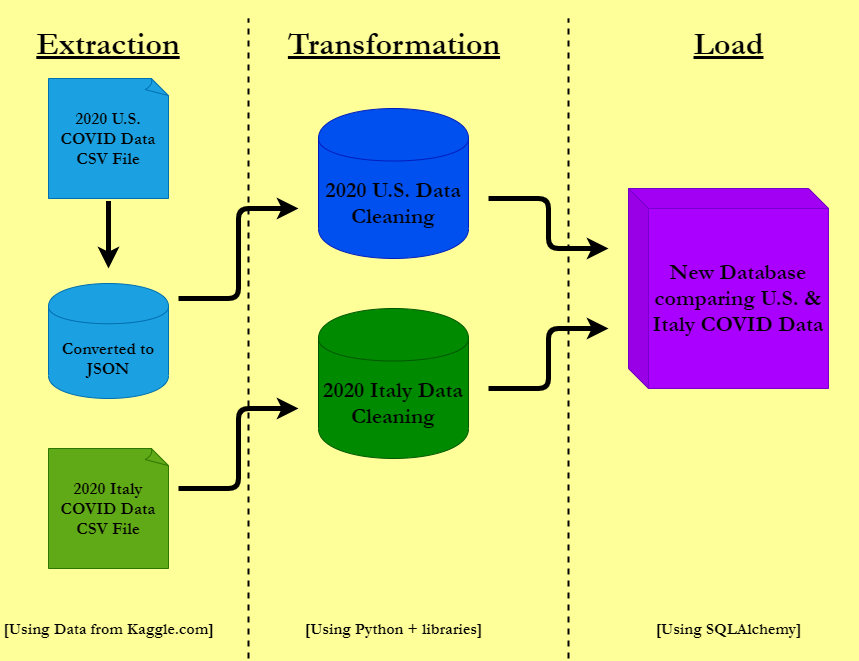

The diagram above was exported from draw.io. Its source (the exported page's mxGraphModel, read from the mxfile embedded in the PNG):
<mxGraphModel dx="1094" dy="1421" grid="1" gridSize="10" guides="1" tooltips="1" connect="1" arrows="1" fold="1" page="1" pageScale="1" pageWidth="850" pageHeight="1100" background="#FFFF99" math="0" shadow="0">
  <root>
    <mxCell id="0" />
    <mxCell id="1" parent="0" />
    <mxCell id="fsERgBGMI5sVe4iha3p5-1" value="&lt;font style=&quot;font-size: 22px&quot; face=&quot;Garamond&quot; color=&quot;#000000&quot;&gt;&lt;b&gt;New Database comparing U.S. &amp;amp; Italy COVID Data&lt;/b&gt;&lt;/font&gt;" style="shape=cube;whiteSpace=wrap;html=1;boundedLbl=1;backgroundOutline=1;darkOpacity=0.05;darkOpacity2=0.1;fillColor=#aa00ff;strokeColor=#7700CC;fontColor=#ffffff;" vertex="1" parent="1">
      <mxGeometry x="660" y="170" width="200" height="200" as="geometry" />
    </mxCell>
    <mxCell id="fsERgBGMI5sVe4iha3p5-2" value="&lt;font face=&quot;Garamond&quot; size=&quot;1&quot; color=&quot;#000000&quot;&gt;&lt;b style=&quot;font-size: 22px&quot;&gt;2020 U.S. Data Cleaning&lt;/b&gt;&lt;/font&gt;" style="shape=cylinder;whiteSpace=wrap;html=1;boundedLbl=1;backgroundOutline=1;fillColor=#0050ef;strokeColor=#001DBC;fontColor=#ffffff;" vertex="1" parent="1">
      <mxGeometry x="350" y="90" width="150" height="150" as="geometry" />
    </mxCell>
    <mxCell id="fsERgBGMI5sVe4iha3p5-3" value="&lt;font style=&quot;font-size: 17px&quot; face=&quot;Garamond&quot; color=&quot;#000000&quot;&gt;&lt;b&gt;Converted to JSON&lt;/b&gt;&lt;/font&gt;" style="shape=cylinder;whiteSpace=wrap;html=1;boundedLbl=1;backgroundOutline=1;fillColor=#1ba1e2;strokeColor=#006EAF;fontColor=#ffffff;" vertex="1" parent="1">
      <mxGeometry x="80" y="265" width="120" height="115" as="geometry" />
    </mxCell>
    <mxCell id="fsERgBGMI5sVe4iha3p5-6" value="&lt;b style=&quot;font-size: 17px&quot;&gt;&lt;font face=&quot;Garamond&quot; color=&quot;#000000&quot; style=&quot;font-size: 17px&quot;&gt;2020 U.S. COVID Data&lt;br&gt;CSV File&lt;/font&gt;&lt;/b&gt;" style="whiteSpace=wrap;html=1;shape=mxgraph.basic.document;fillColor=#1ba1e2;strokeColor=#006EAF;fontColor=#ffffff;" vertex="1" parent="1">
      <mxGeometry x="80" y="60" width="120" height="120" as="geometry" />
    </mxCell>
    <mxCell id="fsERgBGMI5sVe4iha3p5-8" value="&lt;font style=&quot;font-size: 17px&quot; face=&quot;Garamond&quot; color=&quot;#000000&quot;&gt;&lt;b&gt;2020 Italy COVID Data CSV File&lt;/b&gt;&lt;/font&gt;" style="whiteSpace=wrap;html=1;shape=mxgraph.basic.document;fillColor=#60a917;strokeColor=#2D7600;fontColor=#ffffff;" vertex="1" parent="1">
      <mxGeometry x="80" y="430" width="120" height="120" as="geometry" />
    </mxCell>
    <mxCell id="fsERgBGMI5sVe4iha3p5-9" value="&lt;font style=&quot;font-size: 32px&quot; face=&quot;Garamond&quot;&gt;&lt;b&gt;&lt;u&gt;Extraction&lt;/u&gt;&lt;/b&gt;&lt;/font&gt;" style="text;html=1;strokeColor=none;fillColor=none;align=center;verticalAlign=middle;whiteSpace=wrap;rounded=0;" vertex="1" parent="1">
      <mxGeometry x="50" width="180" height="50" as="geometry" />
    </mxCell>
    <mxCell id="fsERgBGMI5sVe4iha3p5-10" value="&lt;font style=&quot;font-size: 32px&quot; face=&quot;Garamond&quot;&gt;&lt;b&gt;&lt;u&gt;Transformation&lt;/u&gt;&lt;/b&gt;&lt;/font&gt;" style="text;html=1;strokeColor=none;fillColor=none;align=center;verticalAlign=middle;whiteSpace=wrap;rounded=0;strokeWidth=32;" vertex="1" parent="1">
      <mxGeometry x="310" y="-2.5" width="230" height="55" as="geometry" />
    </mxCell>
    <mxCell id="fsERgBGMI5sVe4iha3p5-11" value="&lt;font style=&quot;font-size: 32px&quot; face=&quot;Garamond&quot;&gt;&lt;b&gt;&lt;u&gt;Load&lt;/u&gt;&lt;/b&gt;&lt;/font&gt;" style="text;html=1;strokeColor=none;fillColor=none;align=center;verticalAlign=middle;whiteSpace=wrap;rounded=0;strokeWidth=32;" vertex="1" parent="1">
      <mxGeometry x="645" y="-2.5" width="230" height="55" as="geometry" />
    </mxCell>
    <mxCell id="fsERgBGMI5sVe4iha3p5-13" value="&lt;b style=&quot;font-family: &amp;#34;garamond&amp;#34; ; white-space: normal ; font-size: 22px&quot;&gt;&lt;font color=&quot;#000000&quot;&gt;2020 Italy Data Cleaning&lt;/font&gt;&lt;/b&gt;" style="shape=cylinder;whiteSpace=wrap;html=1;boundedLbl=1;backgroundOutline=1;fillColor=#008a00;strokeColor=#005700;fontColor=#ffffff;" vertex="1" parent="1">
      <mxGeometry x="350" y="290" width="150" height="150" as="geometry" />
    </mxCell>
    <mxCell id="fsERgBGMI5sVe4iha3p5-14" value="" style="endArrow=classic;html=1;rounded=1;strokeWidth=5;edgeStyle=elbowEdgeStyle;" edge="1" parent="1">
      <mxGeometry width="50" height="50" relative="1" as="geometry">
        <mxPoint x="210" y="470" as="sourcePoint" />
        <mxPoint x="330" y="390" as="targetPoint" />
      </mxGeometry>
    </mxCell>
    <mxCell id="fsERgBGMI5sVe4iha3p5-15" value="" style="endArrow=classic;html=1;strokeWidth=5;edgeStyle=elbowEdgeStyle;" edge="1" parent="1">
      <mxGeometry width="50" height="50" relative="1" as="geometry">
        <mxPoint x="210" y="280" as="sourcePoint" />
        <mxPoint x="330" y="190" as="targetPoint" />
      </mxGeometry>
    </mxCell>
    <mxCell id="fsERgBGMI5sVe4iha3p5-16" value="" style="endArrow=classic;html=1;strokeWidth=5;" edge="1" parent="1">
      <mxGeometry width="50" height="50" relative="1" as="geometry">
        <mxPoint x="140" y="182.5" as="sourcePoint" />
        <mxPoint x="140" y="250" as="targetPoint" />
      </mxGeometry>
    </mxCell>
    <mxCell id="fsERgBGMI5sVe4iha3p5-19" value="" style="endArrow=classic;html=1;rounded=1;strokeWidth=5;edgeStyle=elbowEdgeStyle;" edge="1" parent="1">
      <mxGeometry width="50" height="50" relative="1" as="geometry">
        <mxPoint x="520" y="180" as="sourcePoint" />
        <mxPoint x="640" y="230" as="targetPoint" />
      </mxGeometry>
    </mxCell>
    <mxCell id="fsERgBGMI5sVe4iha3p5-20" value="" style="endArrow=classic;html=1;rounded=1;strokeWidth=5;endSize=6;targetPerimeterSpacing=0;sourcePerimeterSpacing=0;startSize=6;edgeStyle=elbowEdgeStyle;" edge="1" parent="1">
      <mxGeometry width="50" height="50" relative="1" as="geometry">
        <mxPoint x="520" y="370" as="sourcePoint" />
        <mxPoint x="640" y="310" as="targetPoint" />
      </mxGeometry>
    </mxCell>
    <mxCell id="fsERgBGMI5sVe4iha3p5-30" value="&lt;b&gt;[Using Data from Kaggle.com]&lt;/b&gt;" style="text;html=1;strokeColor=none;fillColor=none;align=center;verticalAlign=middle;whiteSpace=wrap;rounded=0;fontFamily=Garamond;fontSize=16;" vertex="1" parent="1">
      <mxGeometry x="32.5" y="590" width="215" height="40" as="geometry" />
    </mxCell>
    <mxCell id="fsERgBGMI5sVe4iha3p5-31" value="&lt;b&gt;[Using Python + libraries]&lt;/b&gt;" style="text;html=1;strokeColor=none;fillColor=none;align=center;verticalAlign=middle;whiteSpace=wrap;rounded=0;fontFamily=Garamond;fontSize=16;" vertex="1" parent="1">
      <mxGeometry x="317.5" y="590" width="215" height="40" as="geometry" />
    </mxCell>
    <mxCell id="fsERgBGMI5sVe4iha3p5-32" value="&lt;b&gt;[Using SQLAlchemy]&lt;/b&gt;" style="text;html=1;strokeColor=none;fillColor=none;align=center;verticalAlign=middle;whiteSpace=wrap;rounded=0;fontFamily=Garamond;fontSize=16;" vertex="1" parent="1">
      <mxGeometry x="652.5" y="590" width="215" height="40" as="geometry" />
    </mxCell>
    <mxCell id="fsERgBGMI5sVe4iha3p5-33" value="" style="endArrow=none;strokeWidth=2;fontFamily=Garamond;fontSize=16;spacing=2;fontStyle=0;html=1;dashed=1;" edge="1" parent="1">
      <mxGeometry width="50" height="50" relative="1" as="geometry">
        <mxPoint x="280" y="640" as="sourcePoint" />
        <mxPoint x="280" as="targetPoint" />
      </mxGeometry>
    </mxCell>
    <mxCell id="fsERgBGMI5sVe4iha3p5-34" value="" style="endArrow=none;dashed=1;html=1;strokeWidth=2;fontFamily=Garamond;fontSize=16;" edge="1" parent="1">
      <mxGeometry width="50" height="50" relative="1" as="geometry">
        <mxPoint x="600" y="640" as="sourcePoint" />
        <mxPoint x="600" as="targetPoint" />
      </mxGeometry>
    </mxCell>
  </root>
</mxGraphModel>